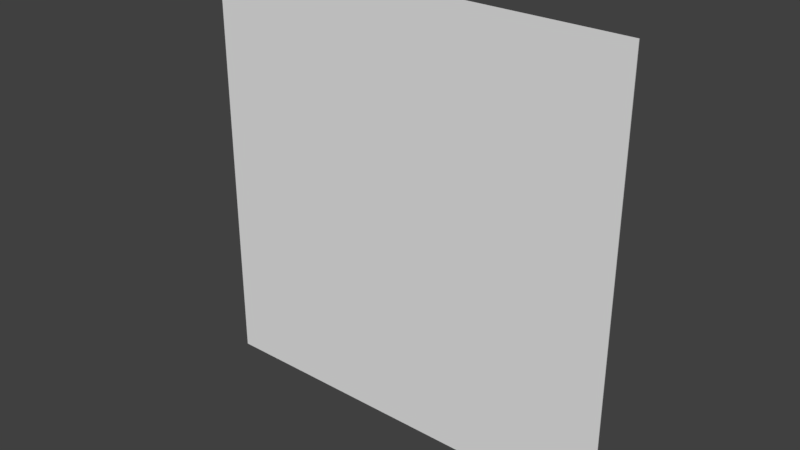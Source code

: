 # Source: map.blend  (saved by Blender 2.78.0; exported with 4.5.12 LTS)
import bpy
from mathutils import Matrix  # noqa: F401  (used for matrix-valued properties, if any)

bpy.ops.wm.read_factory_settings(use_empty=True)
scene = bpy.context.scene
scene.name = 'Scene'

# ---- collections
col_collection_1 = bpy.data.collections.new('Collection 1'); scene.collection.children.link(col_collection_1)

# ---- materials (node trees are filled in below, after node groups)
mat_grass = bpy.data.materials.new('Grass')
mat_grass.alpha_threshold = 0.0
mat_grass.use_transparent_shadow = False
mat_grass.roughness = 0.5

# ---- material node trees

# ---- world
world_world = bpy.data.worlds.new('World'); scene.world = world_world
world_world.color = (0.05088, 0.05088, 0.05088)
world_world.use_sun_shadow = False
world_world.sun_shadow_jitter_overblur = 0.0
world_world.cycles.sampling_method = 'MANUAL'

# ---- meshes
me_cube_004 = bpy.data.meshes.new('Cube.004')
me_cube_004.from_pydata([(-1.0, -1.0, -1.0), (-1.0, -1.0, 1.0), (-1.0, 1.0, -1.0), (-1.0, 1.0, 1.0), (1.0, -1.0, -1.0), (1.0, -1.0, 1.0), (1.0, 1.0, -1.0), (1.0, 1.0, 1.0)], [], [(0, 1, 3, 2), (2, 3, 7, 6), (6, 7, 5, 4), (4, 5, 1, 0), (2, 6, 4, 0), (7, 3, 1, 5)])
_uv = me_cube_004.uv_layers.new(name='UVMap')
_uv.uv.foreach_set('vector', [0.0, 0.0, 0.0, 0.0, 0.0, 0.0, 0.0, 0.0, 9.997e-05, 0.4999, 9.996e-05, 9.996e-05, 0.4999, 9.996e-05, 0.4999, 0.4999, 0.0, 0.0, 0.0, 0.0, 0.0, 0.0, 0.0, 0.0, 0.4999, 0.5001, 0.4999, 0.9999, 9.999e-05, 0.9999, 9.996e-05, 0.5001, 0.0, 0.0, 0.0, 0.0, 0.0, 0.0, 0.0, 0.0, 0.0, 0.0, 0.0, 0.0, 0.0, 0.0, 0.0, 0.0])
me_cube_004.materials.append(mat_grass)
me_cube_004.use_remesh_preserve_volume = False
me_cube_004.use_remesh_preserve_attributes = False
me_cube_004.use_mirror_vertex_groups = False
me_cube_004.update()

# ---- objects
ob_cube = bpy.data.objects.new('Cube', me_cube_004)

# ---- transforms, parenting, visibility, modifiers, constraints
ob_cube.location = (0.0, 0.0, 0.0)
ob_cube.scale = (55.0, 0.1, 55.0)
ob_cube.track_axis = 'POS_X'
ob_cube.up_axis = 'Y'
ob_cube.lineart.crease_threshold = 0.0

# ---- collection membership
col_collection_1.objects.link(ob_cube)

# ---- scene / render settings (as saved in the file)
scene.frame_start = 1; scene.frame_end = 250; scene.frame_set(1)
scene.render.engine = 'BLENDER_EEVEE_NEXT'
scene.render.resolution_percentage = 50
scene.render.dither_intensity = 0.0
scene.cycles.use_denoising = False
scene.cycles.samples = 128
scene.cycles.sampling_pattern = 'TABULATED_SOBOL'
scene.cycles.light_sampling_threshold = 0.0
scene.cycles.use_adaptive_sampling = False
scene.cycles.use_light_tree = False
scene.cycles.blur_glossy = 0.0
scene.cycles.sample_clamp_indirect = 0.0
scene.view_settings.view_transform = 'Standard'
bpy.context.view_layer.update()

# ---- added for rendering (the .blend has no active camera and no usable light): camera, sun
cam_auto = bpy.data.cameras.new('AutoCamera')
cam_auto.lens = 50.0
cam_auto.sensor_width = 36.0
cam_auto.clip_end = 2525.98
ob_auto_camera = bpy.data.objects.new('AutoCamera', cam_auto)
scene.collection.objects.link(ob_auto_camera)
ob_auto_camera.location = (143.931, -172.718, 115.145)
ob_auto_camera.rotation_euler = (1.09748, -7.21219e-08, 0.694738)
scene.camera = ob_auto_camera
light_auto_sun = bpy.data.lights.new('AutoSun', 'SUN')
light_auto_sun.energy = 3.0
light_auto_sun.angle = 0.0523599
ob_auto_sun = bpy.data.objects.new('AutoSun', light_auto_sun)
scene.collection.objects.link(ob_auto_sun)
ob_auto_sun.rotation_euler = (0.872665, 0.174533, 0.523599)
bpy.context.view_layer.update()
